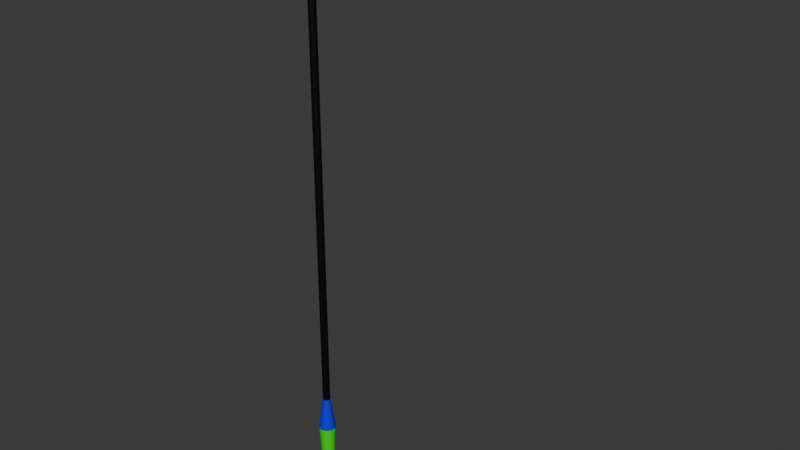 # Source: Rod-cast.blend  (saved by Blender 4.1.24; exported with 4.5.12 LTS)
import bpy
from mathutils import Matrix  # noqa: F401  (used for matrix-valued properties, if any)

bpy.ops.wm.read_factory_settings(use_empty=True)
scene = bpy.context.scene
scene.name = 'Scene'

# ---- collections
col_collection = bpy.data.collections.new('Collection'); scene.collection.children.link(col_collection)

# ---- materials (node trees are filled in below, after node groups)
mat_material_001 = bpy.data.materials.new('Material.001')
mat_material_001.use_transparent_shadow = False
mat_material_002 = bpy.data.materials.new('Material.002')
mat_material_002.use_transparent_shadow = False
mat_material_003 = bpy.data.materials.new('Material.003')
mat_material_003.use_transparent_shadow = False

# ---- material node trees
mat_material_001.use_nodes = True; mat_material_001.node_tree.nodes.clear()
_N = mat_material_001.node_tree.nodes; _L = mat_material_001.node_tree.links
n0 = _N.new('ShaderNodeBsdfPrincipled'); n0.name = 'Principled BSDF'; n0.location = (10, 300)
n0.inputs[0].default_value = (0.0, 0.0, 0.0, 1.0)
n0.inputs[3].default_value = 1.45
n1 = _N.new('ShaderNodeOutputMaterial'); n1.name = 'Material Output'; n1.location = (300, 300)
_L.new(n0.outputs[0], n1.inputs[0])
n1.is_active_output = True
mat_material_002.use_nodes = True; mat_material_002.node_tree.nodes.clear()
_N = mat_material_002.node_tree.nodes; _L = mat_material_002.node_tree.links
n0 = _N.new('ShaderNodeBsdfPrincipled'); n0.name = 'Principled BSDF'; n0.location = (10, 300)
n0.inputs[0].default_value = (0.00262, 0.0, 0.8003, 1.0)
n0.inputs[3].default_value = 1.45
n1 = _N.new('ShaderNodeOutputMaterial'); n1.name = 'Material Output'; n1.location = (300, 300)
_L.new(n0.outputs[0], n1.inputs[0])
n1.is_active_output = True
mat_material_003.use_nodes = True; mat_material_003.node_tree.nodes.clear()
_N = mat_material_003.node_tree.nodes; _L = mat_material_003.node_tree.links
n0 = _N.new('ShaderNodeBsdfPrincipled'); n0.name = 'Principled BSDF'; n0.location = (10, 300)
n0.inputs[0].default_value = (0.001086, 0.8003, 0.0, 1.0)
n0.inputs[3].default_value = 1.45
n1 = _N.new('ShaderNodeOutputMaterial'); n1.name = 'Material Output'; n1.location = (300, 300)
_L.new(n0.outputs[0], n1.inputs[0])
n1.is_active_output = True

# ---- world
world_world = bpy.data.worlds.new('World'); scene.world = world_world
world_world.use_nodes = True; world_world.node_tree.nodes.clear()
_N = world_world.node_tree.nodes; _L = world_world.node_tree.links
n0 = _N.new('ShaderNodeOutputWorld'); n0.name = 'World Output'; n0.location = (300, 300)
n1 = _N.new('ShaderNodeBackground'); n1.name = 'Background'; n1.location = (10, 300)
n1.inputs[0].default_value = (0.05088, 0.05088, 0.05088, 1.0)
_L.new(n1.outputs[0], n0.inputs[0])
n0.is_active_output = True
world_world.color = (0.05088, 0.05088, 0.05088)
world_world.use_sun_shadow = False
world_world.sun_shadow_jitter_overblur = 0.0

# ---- meshes
me_cylinder = bpy.data.meshes.new('Cylinder')
me_cylinder.from_pydata([(-1.582e-09, 0.1431, 0.0), (-1.552e-08, 0.2573, 1.0), (0.05477, 0.1322, 0.0), (0.09847, 0.2377, 1.0), (0.1012, 0.1012, 0.0), (0.1819, 0.1819, 1.0), (0.1322, 0.05477, 0.0), (0.2377, 0.09847, 1.0), (0.1431, -2.12e-09, 0.0), (0.2573, -6.608e-09, 1.0), (0.1322, -0.05477, 0.0), (0.2377, -0.09847, 1.0), (0.1012, -0.1012, 0.0), (0.1819, -0.1819, 1.0), (0.05477, -0.1322, 0.0), (0.09847, -0.2377, 1.0), (-1.582e-09, -0.1431, 0.0), (-1.552e-08, -0.2573, 1.0), (-0.05477, -0.1322, 0.0), (-0.09847, -0.2377, 1.0), (-0.1012, -0.1012, 0.0), (-0.1819, -0.1819, 1.0), (-0.1322, -0.05477, 0.0), (-0.2377, -0.09847, 1.0), (-0.1431, -2.12e-09, 0.0), (-0.2573, -6.608e-09, 1.0), (-0.1322, 0.05477, 0.0), (-0.2377, 0.09847, 1.0), (-0.1012, 0.1012, 0.0), (-0.1819, 0.1819, 1.0), (-0.05477, 0.1322, 0.0), (-0.09847, 0.2377, 1.0), (-1.759e-08, 0.2963, 2.0), (0.1134, 0.2738, 2.0), (0.2095, 0.2095, 2.0), (0.2738, 0.1134, 2.0), (0.2963, -5.972e-09, 2.0), (0.2738, -0.1134, 2.0), (0.2095, -0.2095, 2.0), (0.1134, -0.2738, 2.0), (-1.759e-08, -0.2963, 2.0), (-0.1134, -0.2738, 2.0), (-0.2095, -0.2095, 2.0), (-0.2738, -0.1134, 2.0), (-0.2963, -5.972e-09, 2.0), (-0.2738, 0.1134, 2.0), (-0.2095, 0.2095, 2.0), (-0.1134, 0.2738, 2.0), (-8.925e-09, 0.1986, 3.0), (0.076, 0.1835, 3.0), (0.1404, 0.1404, 3.0), (0.1835, 0.076, 3.0), (0.1986, -5.231e-09, 3.0), (0.1835, -0.076, 3.0), (0.1404, -0.1404, 3.0), (0.076, -0.1835, 3.0), (-8.925e-09, -0.1986, 3.0), (-0.076, -0.1835, 3.0), (-0.1404, -0.1404, 3.0), (-0.1835, -0.076, 3.0), (-0.1986, -5.231e-09, 3.0), (-0.1835, 0.076, 3.0), (-0.1404, 0.1404, 3.0), (-0.076, 0.1835, 3.0), (-1.697e-08, 0.2499, 4.0), (0.09563, 0.2309, 4.0), (0.1767, 0.1767, 4.0), (0.2309, 0.09563, 4.0), (0.2499, -1.895e-09, 4.0), (0.2309, -0.09563, 4.0), (0.1767, -0.1767, 4.0), (0.09563, -0.2309, 4.0), (-1.697e-08, -0.2499, 4.0), (-0.09563, -0.2309, 4.0), (-0.1767, -0.1767, 4.0), (-0.2309, -0.09563, 4.0), (-0.2499, -1.895e-09, 4.0), (-0.2309, 0.09563, 4.0), (-0.1767, 0.1767, 4.0), (-0.09563, 0.2309, 4.0), (-1.137e-08, 0.1102, 5.0), (0.04216, 0.1018, 5.0), (0.07791, 0.07791, 5.0), (0.1018, 0.04216, 5.0), (0.1102, -4.561e-09, 5.0), (0.1018, -0.04216, 5.0), (0.07791, -0.07791, 5.0), (0.04216, -0.1018, 5.0), (-1.137e-08, -0.1102, 5.0), (-0.04216, -0.1018, 5.0), (-0.07791, -0.07791, 5.0), (-0.1018, -0.04216, 5.0), (-0.1102, -4.561e-09, 5.0), (-0.1018, 0.04216, 5.0), (-0.07791, 0.07791, 5.0), (-0.04216, 0.1018, 5.0), (-1.137e-08, 0.1102, 6.0), (0.04216, 0.1018, 6.0), (0.07791, 0.07791, 6.0), (0.1018, 0.04216, 6.0), (0.1102, -4.561e-09, 6.0), (0.1018, -0.04216, 6.0), (0.07791, -0.07791, 6.0), (0.04216, -0.1018, 6.0), (-1.137e-08, -0.1102, 6.0), (-0.04216, -0.1018, 6.0), (-0.07791, -0.07791, 6.0), (-0.1018, -0.04216, 6.0), (-0.1102, -4.561e-09, 6.0), (-0.1018, 0.04216, 6.0), (-0.07791, 0.07791, 6.0), (-0.04216, 0.1018, 6.0), (-1.137e-08, 0.1102, 7.0), (0.04216, 0.1018, 7.0), (0.07791, 0.07791, 7.0), (0.1018, 0.04216, 7.0), (0.1102, -4.561e-09, 7.0), (0.1018, -0.04216, 7.0), (0.07791, -0.07791, 7.0), (0.04216, -0.1018, 7.0), (-1.137e-08, -0.1102, 7.0), (-0.04216, -0.1018, 7.0), (-0.07791, -0.07791, 7.0), (-0.1018, -0.04216, 7.0), (-0.1102, -4.561e-09, 7.0), (-0.1018, 0.04216, 7.0), (-0.07791, 0.07791, 7.0), (-0.04216, 0.1018, 7.0), (-1.137e-08, 0.1102, 8.0), (0.04216, 0.1018, 8.0), (0.07791, 0.07791, 8.0), (0.1018, 0.04216, 8.0), (0.1102, -4.561e-09, 8.0), (0.1018, -0.04216, 8.0), (0.07791, -0.07791, 8.0), (0.04216, -0.1018, 8.0), (-1.137e-08, -0.1102, 8.0), (-0.04216, -0.1018, 8.0), (-0.07791, -0.07791, 8.0), (-0.1018, -0.04216, 8.0), (-0.1102, -4.561e-09, 8.0), (-0.1018, 0.04216, 8.0), (-0.07791, 0.07791, 8.0), (-0.04216, 0.1018, 8.0), (-2.02e-06, 0.1102, 9.0), (0.04216, 0.1018, 9.0), (0.0779, 0.07791, 9.0), (0.1018, 0.04216, 9.0), (0.1102, -4.561e-09, 9.0), (0.1018, -0.04216, 9.0), (0.0779, -0.07791, 9.0), (0.04216, -0.1018, 9.0), (-2.02e-06, -0.1102, 9.0), (-0.04216, -0.1018, 9.0), (-0.07791, -0.07791, 9.0), (-0.1018, -0.04216, 9.0), (-0.1102, -4.561e-09, 9.0), (-0.1018, 0.04216, 9.0), (-0.07791, 0.07791, 9.0), (-0.04216, 0.1018, 9.0), (-2.417e-06, 0.1102, 10.0), (0.04216, 0.1018, 10.0), (0.0779, 0.07791, 10.0), (0.1018, 0.04216, 10.0), (0.1102, -4.561e-09, 10.0), (0.1018, -0.04216, 10.0), (0.0779, -0.07791, 10.0), (0.04216, -0.1018, 10.0), (-2.417e-06, -0.1102, 10.0), (-0.04216, -0.1018, 10.0), (-0.07791, -0.07791, 10.0), (-0.1018, -0.04216, 10.0), (-0.1102, -4.561e-09, 10.0), (-0.1018, 0.04216, 10.0), (-0.07791, 0.07791, 10.0), (-0.04216, 0.1018, 10.0), (-2.417e-06, 0.1102, 11.0), (0.04216, 0.1018, 11.0), (0.0779, 0.07791, 11.0), (0.1018, 0.04216, 11.0), (0.1102, -4.561e-09, 11.0), (0.1018, -0.04216, 11.0), (0.0779, -0.07791, 11.0), (0.04216, -0.1018, 11.0), (-2.417e-06, -0.1102, 11.0), (-0.04216, -0.1018, 11.0), (-0.07791, -0.07791, 11.0), (-0.1018, -0.04216, 11.0), (-0.1102, -4.561e-09, 11.0), (-0.1018, 0.04216, 11.0), (-0.07791, 0.07791, 11.0), (-0.04216, 0.1018, 11.0), (-4.135e-07, 0.1102, 12.0), (0.04216, 0.1018, 12.0), (0.07791, 0.07791, 12.0), (0.1018, 0.04216, 12.0), (0.1102, -4.561e-09, 12.0), (0.1018, -0.04216, 12.0), (0.07791, -0.07791, 12.0), (0.04216, -0.1018, 12.0), (-4.135e-07, -0.1102, 12.0), (-0.04216, -0.1018, 12.0), (-0.07791, -0.07791, 12.0), (-0.1018, -0.04216, 12.0), (-0.1102, -4.561e-09, 12.0), (-0.1018, 0.04216, 12.0), (-0.07791, 0.07791, 12.0), (-0.04216, 0.1018, 12.0), (1.189e-06, 0.1102, 13.0), (0.04216, 0.1018, 13.0), (0.07791, 0.07791, 13.0), (0.1018, 0.04216, 13.0), (0.1102, -4.561e-09, 13.0), (0.1018, -0.04216, 13.0), (0.07791, -0.07791, 13.0), (0.04216, -0.1018, 13.0), (1.189e-06, -0.1102, 13.0), (-0.04216, -0.1018, 13.0), (-0.0779, -0.07791, 13.0), (-0.1018, -0.04216, 13.0), (-0.1102, -4.561e-09, 13.0), (-0.1018, 0.04216, 13.0), (-0.0779, 0.07791, 13.0), (-0.04216, 0.1018, 13.0), (-4.135e-07, 0.1102, 14.0), (0.04216, 0.1018, 14.0), (0.07791, 0.07791, 14.0), (0.1018, 0.04216, 14.0), (0.1102, -4.561e-09, 14.0), (0.1018, -0.04216, 14.0), (0.07791, -0.07791, 14.0), (0.04216, -0.1018, 14.0), (-4.135e-07, -0.1102, 14.0), (-0.04216, -0.1018, 14.0), (-0.07791, -0.07791, 14.0), (-0.1018, -0.04216, 14.0), (-0.1102, -4.561e-09, 14.0), (-0.1018, 0.04216, 14.0), (-0.07791, 0.07791, 14.0), (-0.04216, 0.1018, 14.0), (-1.218e-06, 0.1102, 15.0), (0.04216, 0.1018, 15.0), (0.0779, 0.07791, 15.0), (0.1018, 0.04216, 15.0), (0.1102, -4.561e-09, 15.0), (0.1018, -0.04216, 15.0), (0.0779, -0.07791, 15.0), (0.04216, -0.1018, 15.0), (-1.218e-06, -0.1102, 15.0), (-0.04216, -0.1018, 15.0), (-0.07791, -0.07791, 15.0), (-0.1018, -0.04216, 15.0), (-0.1102, -4.561e-09, 15.0), (-0.1018, 0.04216, 15.0), (-0.07791, 0.07791, 15.0), (-0.04216, 0.1018, 15.0), (2.789e-06, 0.1102, 16.0), (0.04217, 0.1018, 16.0), (0.07791, 0.07791, 16.0), (0.1018, 0.04216, 16.0), (0.1102, -4.561e-09, 16.0), (0.1018, -0.04216, 16.0), (0.07791, -0.07791, 16.0), (0.04217, -0.1018, 16.0), (2.789e-06, -0.1102, 16.0), (-0.04216, -0.1018, 16.0), (-0.0779, -0.07791, 16.0), (-0.1018, -0.04216, 16.0), (-0.1102, -4.561e-09, 16.0), (-0.1018, 0.04216, 16.0), (-0.0779, 0.07791, 16.0), (-0.04216, 0.1018, 16.0), (-1.218e-06, 0.1102, 17.0), (0.04216, 0.1018, 17.0), (0.0779, 0.07791, 17.0), (0.1018, 0.04216, 17.0), (0.1102, -4.561e-09, 17.0), (0.1018, -0.04216, 17.0), (0.0779, -0.07791, 17.0), (0.04216, -0.1018, 17.0), (-1.218e-06, -0.1102, 17.0), (-0.04216, -0.1018, 17.0), (-0.07791, -0.07791, 17.0), (-0.1018, -0.04216, 17.0), (-0.1102, -4.561e-09, 17.0), (-0.1018, 0.04216, 17.0), (-0.07791, 0.07791, 17.0), (-0.04216, 0.1018, 17.0), (-4.135e-07, 0.1102, 18.0), (0.04216, 0.1018, 18.0), (0.07791, 0.07791, 18.0), (0.1018, 0.04216, 18.0), (0.1102, -4.561e-09, 18.0), (0.1018, -0.04216, 18.0), (0.07791, -0.07791, 18.0), (0.04216, -0.1018, 18.0), (-4.135e-07, -0.1102, 18.0), (-0.04216, -0.1018, 18.0), (-0.07791, -0.07791, 18.0), (-0.1018, -0.04216, 18.0), (-0.1102, -4.561e-09, 18.0), (-0.1018, 0.04216, 18.0), (-0.07791, 0.07791, 18.0), (-0.04216, 0.1018, 18.0), (-1.218e-06, 0.1102, 19.0), (0.04216, 0.1018, 19.0), (0.0779, 0.07791, 19.0), (0.1018, 0.04216, 19.0), (0.1102, -4.561e-09, 19.0), (0.1018, -0.04216, 19.0), (0.0779, -0.07791, 19.0), (0.04216, -0.1018, 19.0), (-1.218e-06, -0.1102, 19.0), (-0.04216, -0.1018, 19.0), (-0.07791, -0.07791, 19.0), (-0.1018, -0.04216, 19.0), (-0.1102, -4.561e-09, 19.0), (-0.1018, 0.04216, 19.0), (-0.07791, 0.07791, 19.0), (-0.04216, 0.1018, 19.0), (-2.828e-06, 0.1102, 20.0), (0.04216, 0.1018, 20.0), (0.0779, 0.07791, 20.0), (0.1018, 0.04216, 20.0), (0.1102, -4.561e-09, 20.0), (0.1018, -0.04216, 20.0), (0.0779, -0.07791, 20.0), (0.04216, -0.1018, 20.0), (-2.828e-06, -0.1102, 20.0), (-0.04217, -0.1018, 20.0), (-0.07791, -0.07791, 20.0), (-0.1018, -0.04216, 20.0), (-0.1102, -4.561e-09, 20.0), (-0.1018, 0.04216, 20.0), (-0.07791, 0.07791, 20.0), (-0.04217, 0.1018, 20.0)], [], [(0, 1, 3, 2), (2, 3, 5, 4), (4, 5, 7, 6), (6, 7, 9, 8), (8, 9, 11, 10), (10, 11, 13, 12), (12, 13, 15, 14), (14, 15, 17, 16), (16, 17, 19, 18), (18, 19, 21, 20), (20, 21, 23, 22), (22, 23, 25, 24), (24, 25, 27, 26), (26, 27, 29, 28), (3, 1, 32, 33), (28, 29, 31, 30), (30, 31, 1, 0), (0, 2, 4, 6, 8, 10, 12, 14, 16, 18, 20, 22, 24, 26, 28, 30), (38, 37, 53, 54), (27, 25, 44, 45), (13, 11, 37, 38), (23, 21, 42, 43), (1, 31, 47, 32), (9, 7, 35, 36), (19, 17, 40, 41), (29, 27, 45, 46), (5, 3, 33, 34), (15, 13, 38, 39), (25, 23, 43, 44), (11, 9, 36, 37), (21, 19, 41, 42), (31, 29, 46, 47), (7, 5, 34, 35), (17, 15, 39, 40), (59, 58, 74, 75), (46, 45, 61, 62), (39, 38, 54, 55), (47, 46, 62, 63), (40, 39, 55, 56), (33, 32, 48, 49), (32, 47, 63, 48), (41, 40, 56, 57), (34, 33, 49, 50), (42, 41, 57, 58), (35, 34, 50, 51), (43, 42, 58, 59), (36, 35, 51, 52), (44, 43, 59, 60), (37, 36, 52, 53), (45, 44, 60, 61), (65, 64, 80, 81), (52, 51, 67, 68), (60, 59, 75, 76), (53, 52, 68, 69), (61, 60, 76, 77), (54, 53, 69, 70), (62, 61, 77, 78), (55, 54, 70, 71), (63, 62, 78, 79), (56, 55, 71, 72), (49, 48, 64, 65), (48, 63, 79, 64), (57, 56, 72, 73), (50, 49, 65, 66), (58, 57, 73, 74), (51, 50, 66, 67), (86, 85, 101, 102), (64, 79, 95, 80), (73, 72, 88, 89), (66, 65, 81, 82), (74, 73, 89, 90), (67, 66, 82, 83), (75, 74, 90, 91), (68, 67, 83, 84), (76, 75, 91, 92), (69, 68, 84, 85), (77, 76, 92, 93), (70, 69, 85, 86), (78, 77, 93, 94), (71, 70, 86, 87), (79, 78, 94, 95), (72, 71, 87, 88), (107, 106, 122, 123), (94, 93, 109, 110), (87, 86, 102, 103), (95, 94, 110, 111), (88, 87, 103, 104), (81, 80, 96, 97), (80, 95, 111, 96), (89, 88, 104, 105), (82, 81, 97, 98), (90, 89, 105, 106), (83, 82, 98, 99), (91, 90, 106, 107), (84, 83, 99, 100), (92, 91, 107, 108), (85, 84, 100, 101), (93, 92, 108, 109), (112, 127, 143, 128), (100, 99, 115, 116), (108, 107, 123, 124), (101, 100, 116, 117), (109, 108, 124, 125), (102, 101, 117, 118), (110, 109, 125, 126), (103, 102, 118, 119), (111, 110, 126, 127), (104, 103, 119, 120), (97, 96, 112, 113), (96, 111, 127, 112), (105, 104, 120, 121), (98, 97, 113, 114), (106, 105, 121, 122), (99, 98, 114, 115), (142, 141, 157, 158), (121, 120, 136, 137), (114, 113, 129, 130), (122, 121, 137, 138), (115, 114, 130, 131), (123, 122, 138, 139), (116, 115, 131, 132), (124, 123, 139, 140), (117, 116, 132, 133), (125, 124, 140, 141), (118, 117, 133, 134), (126, 125, 141, 142), (119, 118, 134, 135), (127, 126, 142, 143), (120, 119, 135, 136), (113, 112, 128, 129), (148, 147, 163, 164), (135, 134, 150, 151), (143, 142, 158, 159), (136, 135, 151, 152), (129, 128, 144, 145), (128, 143, 159, 144), (137, 136, 152, 153), (130, 129, 145, 146), (138, 137, 153, 154), (131, 130, 146, 147), (139, 138, 154, 155), (132, 131, 147, 148), (140, 139, 155, 156), (133, 132, 148, 149), (141, 140, 156, 157), (134, 133, 149, 150), (169, 168, 184, 185), (156, 155, 171, 172), (149, 148, 164, 165), (157, 156, 172, 173), (150, 149, 165, 166), (158, 157, 173, 174), (151, 150, 166, 167), (159, 158, 174, 175), (152, 151, 167, 168), (145, 144, 160, 161), (144, 159, 175, 160), (153, 152, 168, 169), (146, 145, 161, 162), (154, 153, 169, 170), (147, 146, 162, 163), (155, 154, 170, 171), (190, 189, 205, 206), (162, 161, 177, 178), (170, 169, 185, 186), (163, 162, 178, 179), (171, 170, 186, 187), (164, 163, 179, 180), (172, 171, 187, 188), (165, 164, 180, 181), (173, 172, 188, 189), (166, 165, 181, 182), (174, 173, 189, 190), (167, 166, 182, 183), (175, 174, 190, 191), (168, 167, 183, 184), (161, 160, 176, 177), (160, 175, 191, 176), (196, 195, 211, 212), (183, 182, 198, 199), (191, 190, 206, 207), (184, 183, 199, 200), (177, 176, 192, 193), (176, 191, 207, 192), (185, 184, 200, 201), (178, 177, 193, 194), (186, 185, 201, 202), (179, 178, 194, 195), (187, 186, 202, 203), (180, 179, 195, 196), (188, 187, 203, 204), (181, 180, 196, 197), (189, 188, 204, 205), (182, 181, 197, 198), (217, 216, 232, 233), (204, 203, 219, 220), (197, 196, 212, 213), (205, 204, 220, 221), (198, 197, 213, 214), (206, 205, 221, 222), (199, 198, 214, 215), (207, 206, 222, 223), (200, 199, 215, 216), (193, 192, 208, 209), (192, 207, 223, 208), (201, 200, 216, 217), (194, 193, 209, 210), (202, 201, 217, 218), (195, 194, 210, 211), (203, 202, 218, 219), (238, 237, 253, 254), (210, 209, 225, 226), (218, 217, 233, 234), (211, 210, 226, 227), (219, 218, 234, 235), (212, 211, 227, 228), (220, 219, 235, 236), (213, 212, 228, 229), (221, 220, 236, 237), (214, 213, 229, 230), (222, 221, 237, 238), (215, 214, 230, 231), (223, 222, 238, 239), (216, 215, 231, 232), (209, 208, 224, 225), (208, 223, 239, 224), (252, 251, 267, 268), (231, 230, 246, 247), (239, 238, 254, 255), (232, 231, 247, 248), (225, 224, 240, 241), (224, 239, 255, 240), (233, 232, 248, 249), (226, 225, 241, 242), (234, 233, 249, 250), (227, 226, 242, 243), (235, 234, 250, 251), (228, 227, 243, 244), (236, 235, 251, 252), (229, 228, 244, 245), (237, 236, 252, 253), (230, 229, 245, 246), (258, 257, 273, 274), (245, 244, 260, 261), (253, 252, 268, 269), (246, 245, 261, 262), (254, 253, 269, 270), (247, 246, 262, 263), (255, 254, 270, 271), (248, 247, 263, 264), (241, 240, 256, 257), (240, 255, 271, 256), (249, 248, 264, 265), (242, 241, 257, 258), (250, 249, 265, 266), (243, 242, 258, 259), (251, 250, 266, 267), (244, 243, 259, 260), (279, 278, 294, 295), (266, 265, 281, 282), (259, 258, 274, 275), (267, 266, 282, 283), (260, 259, 275, 276), (268, 267, 283, 284), (261, 260, 276, 277), (269, 268, 284, 285), (262, 261, 277, 278), (270, 269, 285, 286), (263, 262, 278, 279), (271, 270, 286, 287), (264, 263, 279, 280), (257, 256, 272, 273), (256, 271, 287, 272), (265, 264, 280, 281), (300, 299, 315, 316), (287, 286, 302, 303), (280, 279, 295, 296), (273, 272, 288, 289), (272, 287, 303, 288), (281, 280, 296, 297), (274, 273, 289, 290), (282, 281, 297, 298), (275, 274, 290, 291), (283, 282, 298, 299), (276, 275, 291, 292), (284, 283, 299, 300), (277, 276, 292, 293), (285, 284, 300, 301), (278, 277, 293, 294), (286, 285, 301, 302), (306, 305, 321, 322), (293, 292, 308, 309), (301, 300, 316, 317), (294, 293, 309, 310), (302, 301, 317, 318), (295, 294, 310, 311), (303, 302, 318, 319), (296, 295, 311, 312), (289, 288, 304, 305), (288, 303, 319, 304), (297, 296, 312, 313), (290, 289, 305, 306), (298, 297, 313, 314), (291, 290, 306, 307), (299, 298, 314, 315), (292, 291, 307, 308), (314, 313, 329, 330), (307, 306, 322, 323), (315, 314, 330, 331), (308, 307, 323, 324), (316, 315, 331, 332), (309, 308, 324, 325), (317, 316, 332, 333), (310, 309, 325, 326), (318, 317, 333, 334), (311, 310, 326, 327), (319, 318, 334, 335), (312, 311, 327, 328), (305, 304, 320, 321), (304, 319, 335, 320), (313, 312, 328, 329), (321, 320, 335, 334, 333, 332, 331, 330, 329, 328, 327, 326, 325, 324, 323, 322)])
me_cylinder.polygons.foreach_set('material_index', [1, 1, 1, 1, 1, 1, 1, 1, 1, 1, 1, 1, 1, 1, 2, 1, 1, 2, 1, 2, 2, 2, 2, 2, 2, 2, 2, 2, 2, 2, 2, 2, 2, 2, 2, 1, 1, 1, 1, 1, 1, 1, 1, 1, 1, 1, 1, 1, 1, 1, 1, 2, 2, 2, 2, 2, 2, 2, 2, 2, 2, 2, 2, 2, 2, 2, 0, 1, 1, 1, 1, 1, 1, 1, 1, 1, 1, 1, 1, 1, 1, 1, 0, 0, 0, 0, 0, 0, 0, 0, 0, 0, 0, 0, 0, 0, 0, 0, 0, 0, 0, 0, 0, 0, 0, 0, 0, 0, 0, 0, 0, 0, 0, 0, 0, 0, 0, 0, 0, 0, 0, 0, 0, 0, 0, 0, 0, 0, 0, 0, 0, 0, 0, 0, 0, 0, 0, 0, 0, 0, 0, 0, 0, 0, 0, 0, 0, 0, 0, 0, 0, 0, 0, 0, 0, 0, 0, 0, 0, 0, 0, 0, 0, 0, 0, 0, 0, 0, 0, 0, 0, 0, 0, 0, 0, 0, 0, 0, 0, 0, 0, 0, 0, 0, 0, 0, 0, 0, 0, 0, 0, 0, 0, 0, 0, 0, 0, 0, 0, 0, 0, 0, 0, 0, 0, 0, 0, 0, 0, 0, 0, 0, 0, 0, 0, 0, 0, 0, 0, 0, 0, 0, 0, 0, 0, 0, 0, 0, 0, 0, 0, 0, 0, 0, 0, 0, 0, 0, 0, 0, 0, 0, 0, 0, 0, 0, 0, 0, 0, 0, 0, 0, 0, 0, 0, 0, 0, 0, 0, 0, 0, 0, 0, 0, 0, 0, 0, 0, 0, 0, 0, 0, 0, 0, 0, 0, 0, 0, 0, 0, 0, 0, 0, 0, 0, 0, 0, 0, 0, 0, 0, 0, 0, 0, 0, 0, 0, 0, 0, 0, 0, 0, 0, 0, 0, 0, 0, 0, 0, 0, 0, 0, 0, 0, 0, 0, 0, 0, 0, 0, 0, 0])
_uv = me_cylinder.uv_layers.new(name='UVMap')
_uv.uv.foreach_set('vector', [1.0, 0.5, 1.0, 1.0, 0.9375, 1.0, 0.9375, 0.5, 0.9375, 0.5, 0.9375, 1.0, 0.875, 1.0, 0.875, 0.5, 0.875, 0.5, 0.875, 1.0, 0.8125, 1.0, 0.8125, 0.5, 0.8125, 0.5, 0.8125, 1.0, 0.75, 1.0, 0.75, 0.5, 0.75, 0.5, 0.75, 1.0, 0.6875, 1.0, 0.6875, 0.5, 0.6875, 0.5, 0.6875, 1.0, 0.625, 1.0, 0.625, 0.5, 0.625, 0.5, 0.625, 1.0, 0.5625, 1.0, 0.5625, 0.5, 0.5625, 0.5, 0.5625, 1.0, 0.5, 1.0, 0.5, 0.5, 0.5, 0.5, 0.5, 1.0, 0.4375, 1.0, 0.4375, 0.5, 0.4375, 0.5, 0.4375, 1.0, 0.375, 1.0, 0.375, 0.5, 0.375, 0.5, 0.375, 1.0, 0.3125, 1.0, 0.3125, 0.5, 0.3125, 0.5, 0.3125, 1.0, 0.25, 1.0, 0.25, 0.5, 0.25, 0.5, 0.25, 1.0, 0.1875, 1.0, 0.1875, 0.5, 0.1875, 0.5, 0.1875, 1.0, 0.125, 1.0, 0.125, 0.5, 0.9375, 1.0, 1.0, 1.0, 1.0, 1.0, 0.9375, 1.0, 0.125, 0.5, 0.125, 1.0, 0.0625, 1.0, 0.0625, 0.5, 0.0625, 0.5, 0.0625, 1.0, 0.0, 1.0, 0.0, 0.5, 0.75, 0.49, 0.8418, 0.4717, 0.9197, 0.4197, 0.9717, 0.3418, 0.99, 0.25, 0.9717, 0.1582, 0.9197, 0.08029, 0.8418, 0.02827, 0.75, 0.01, 0.6582, 0.02827, 0.5803, 0.08029, 0.5283, 0.1582, 0.51, 0.25, 0.5283, 0.3418, 0.5803, 0.4197, 0.6582, 0.4717, 0.625, 1.0, 0.6875, 1.0, 0.6875, 1.0, 0.625, 1.0, 0.1875, 1.0, 0.25, 1.0, 0.25, 1.0, 0.1875, 1.0, 0.625, 1.0, 0.6875, 1.0, 0.6875, 1.0, 0.625, 1.0, 0.3125, 1.0, 0.375, 1.0, 0.375, 1.0, 0.3125, 1.0, 0.0, 1.0, 0.0625, 1.0, 0.0625, 1.0, 0.0, 1.0, 0.75, 1.0, 0.8125, 1.0, 0.8125, 1.0, 0.75, 1.0, 0.4375, 1.0, 0.5, 1.0, 0.5, 1.0, 0.4375, 1.0, 0.125, 1.0, 0.1875, 1.0, 0.1875, 1.0, 0.125, 1.0, 0.875, 1.0, 0.9375, 1.0, 0.9375, 1.0, 0.875, 1.0, 0.5625, 1.0, 0.625, 1.0, 0.625, 1.0, 0.5625, 1.0, 0.25, 1.0, 0.3125, 1.0, 0.3125, 1.0, 0.25, 1.0, 0.6875, 1.0, 0.75, 1.0, 0.75, 1.0, 0.6875, 1.0, 0.375, 1.0, 0.4375, 1.0, 0.4375, 1.0, 0.375, 1.0, 0.0625, 1.0, 0.125, 1.0, 0.125, 1.0, 0.0625, 1.0, 0.8125, 1.0, 0.875, 1.0, 0.875, 1.0, 0.8125, 1.0, 0.5, 1.0, 0.5625, 1.0, 0.5625, 1.0, 0.5, 1.0, 0.3125, 1.0, 0.375, 1.0, 0.375, 1.0, 0.3125, 1.0, 0.125, 1.0, 0.1875, 1.0, 0.1875, 1.0, 0.125, 1.0, 0.5625, 1.0, 0.625, 1.0, 0.625, 1.0, 0.5625, 1.0, 0.0625, 1.0, 0.125, 1.0, 0.125, 1.0, 0.0625, 1.0, 0.5, 1.0, 0.5625, 1.0, 0.5625, 1.0, 0.5, 1.0, 0.9375, 1.0, 1.0, 1.0, 1.0, 1.0, 0.9375, 1.0, 0.0, 1.0, 0.0625, 1.0, 0.0625, 1.0, 0.0, 1.0, 0.4375, 1.0, 0.5, 1.0, 0.5, 1.0, 0.4375, 1.0, 0.875, 1.0, 0.9375, 1.0, 0.9375, 1.0, 0.875, 1.0, 0.375, 1.0, 0.4375, 1.0, 0.4375, 1.0, 0.375, 1.0, 0.8125, 1.0, 0.875, 1.0, 0.875, 1.0, 0.8125, 1.0, 0.3125, 1.0, 0.375, 1.0, 0.375, 1.0, 0.3125, 1.0, 0.75, 1.0, 0.8125, 1.0, 0.8125, 1.0, 0.75, 1.0, 0.25, 1.0, 0.3125, 1.0, 0.3125, 1.0, 0.25, 1.0, 0.6875, 1.0, 0.75, 1.0, 0.75, 1.0, 0.6875, 1.0, 0.1875, 1.0, 0.25, 1.0, 0.25, 1.0, 0.1875, 1.0, 0.9375, 1.0, 1.0, 1.0, 1.0, 1.0, 0.9375, 1.0, 0.75, 1.0, 0.8125, 1.0, 0.8125, 1.0, 0.75, 1.0, 0.25, 1.0, 0.3125, 1.0, 0.3125, 1.0, 0.25, 1.0, 0.6875, 1.0, 0.75, 1.0, 0.75, 1.0, 0.6875, 1.0, 0.1875, 1.0, 0.25, 1.0, 0.25, 1.0, 0.1875, 1.0, 0.625, 1.0, 0.6875, 1.0, 0.6875, 1.0, 0.625, 1.0, 0.125, 1.0, 0.1875, 1.0, 0.1875, 1.0, 0.125, 1.0, 0.5625, 1.0, 0.625, 1.0, 0.625, 1.0, 0.5625, 1.0, 0.0625, 1.0, 0.125, 1.0, 0.125, 1.0, 0.0625, 1.0, 0.5, 1.0, 0.5625, 1.0, 0.5625, 1.0, 0.5, 1.0, 0.9375, 1.0, 1.0, 1.0, 1.0, 1.0, 0.9375, 1.0, 0.0, 1.0, 0.0625, 1.0, 0.0625, 1.0, 0.0, 1.0, 0.4375, 1.0, 0.5, 1.0, 0.5, 1.0, 0.4375, 1.0, 0.875, 1.0, 0.9375, 1.0, 0.9375, 1.0, 0.875, 1.0, 0.375, 1.0, 0.4375, 1.0, 0.4375, 1.0, 0.375, 1.0, 0.8125, 1.0, 0.875, 1.0, 0.875, 1.0, 0.8125, 1.0, 0.625, 1.0, 0.6875, 1.0, 0.6875, 1.0, 0.625, 1.0, 0.0, 1.0, 0.0625, 1.0, 0.0625, 1.0, 0.0, 1.0, 0.4375, 1.0, 0.5, 1.0, 0.5, 1.0, 0.4375, 1.0, 0.875, 1.0, 0.9375, 1.0, 0.9375, 1.0, 0.875, 1.0, 0.375, 1.0, 0.4375, 1.0, 0.4375, 1.0, 0.375, 1.0, 0.8125, 1.0, 0.875, 1.0, 0.875, 1.0, 0.8125, 1.0, 0.3125, 1.0, 0.375, 1.0, 0.375, 1.0, 0.3125, 1.0, 0.75, 1.0, 0.8125, 1.0, 0.8125, 1.0, 0.75, 1.0, 0.25, 1.0, 0.3125, 1.0, 0.3125, 1.0, 0.25, 1.0, 0.6875, 1.0, 0.75, 1.0, 0.75, 1.0, 0.6875, 1.0, 0.1875, 1.0, 0.25, 1.0, 0.25, 1.0, 0.1875, 1.0, 0.625, 1.0, 0.6875, 1.0, 0.6875, 1.0, 0.625, 1.0, 0.125, 1.0, 0.1875, 1.0, 0.1875, 1.0, 0.125, 1.0, 0.5625, 1.0, 0.625, 1.0, 0.625, 1.0, 0.5625, 1.0, 0.0625, 1.0, 0.125, 1.0, 0.125, 1.0, 0.0625, 1.0, 0.5, 1.0, 0.5625, 1.0, 0.5625, 1.0, 0.5, 1.0, 0.3125, 1.0, 0.375, 1.0, 0.375, 1.0, 0.3125, 1.0, 0.125, 1.0, 0.1875, 1.0, 0.1875, 1.0, 0.125, 1.0, 0.5625, 1.0, 0.625, 1.0, 0.625, 1.0, 0.5625, 1.0, 0.0625, 1.0, 0.125, 1.0, 0.125, 1.0, 0.0625, 1.0, 0.5, 1.0, 0.5625, 1.0, 0.5625, 1.0, 0.5, 1.0, 0.9375, 1.0, 1.0, 1.0, 1.0, 1.0, 0.9375, 1.0, 0.0, 1.0, 0.0625, 1.0, 0.0625, 1.0, 0.0, 1.0, 0.4375, 1.0, 0.5, 1.0, 0.5, 1.0, 0.4375, 1.0, 0.875, 1.0, 0.9375, 1.0, 0.9375, 1.0, 0.875, 1.0, 0.375, 1.0, 0.4375, 1.0, 0.4375, 1.0, 0.375, 1.0, 0.8125, 1.0, 0.875, 1.0, 0.875, 1.0, 0.8125, 1.0, 0.3125, 1.0, 0.375, 1.0, 0.375, 1.0, 0.3125, 1.0, 0.75, 1.0, 0.8125, 1.0, 0.8125, 1.0, 0.75, 1.0, 0.25, 1.0, 0.3125, 1.0, 0.3125, 1.0, 0.25, 1.0, 0.6875, 1.0, 0.75, 1.0, 0.75, 1.0, 0.6875, 1.0, 0.1875, 1.0, 0.25, 1.0, 0.25, 1.0, 0.1875, 1.0, 0.0, 1.0, 0.0625, 1.0, 0.0625, 1.0, 0.0, 1.0, 0.75, 1.0, 0.8125, 1.0, 0.8125, 1.0, 0.75, 1.0, 0.25, 1.0, 0.3125, 1.0, 0.3125, 1.0, 0.25, 1.0, 0.6875, 1.0, 0.75, 1.0, 0.75, 1.0, 0.6875, 1.0, 0.1875, 1.0, 0.25, 1.0, 0.25, 1.0, 0.1875, 1.0, 0.625, 1.0, 0.6875, 1.0, 0.6875, 1.0, 0.625, 1.0, 0.125, 1.0, 0.1875, 1.0, 0.1875, 1.0, 0.125, 1.0, 0.5625, 1.0, 0.625, 1.0, 0.625, 1.0, 0.5625, 1.0, 0.0625, 1.0, 0.125, 1.0, 0.125, 1.0, 0.0625, 1.0, 0.5, 1.0, 0.5625, 1.0, 0.5625, 1.0, 0.5, 1.0, 0.9375, 1.0, 1.0, 1.0, 1.0, 1.0, 0.9375, 1.0, 0.0, 1.0, 0.0625, 1.0, 0.0625, 1.0, 0.0, 1.0, 0.4375, 1.0, 0.5, 1.0, 0.5, 1.0, 0.4375, 1.0, 0.875, 1.0, 0.9375, 1.0, 0.9375, 1.0, 0.875, 1.0, 0.375, 1.0, 0.4375, 1.0, 0.4375, 1.0, 0.375, 1.0, 0.8125, 1.0, 0.875, 1.0, 0.875, 1.0, 0.8125, 1.0, 0.125, 1.0, 0.1875, 1.0, 0.1875, 1.0, 0.125, 1.0, 0.4375, 1.0, 0.5, 1.0, 0.5, 1.0, 0.4375, 1.0, 0.875, 1.0, 0.9375, 1.0, 0.9375, 1.0, 0.875, 1.0, 0.375, 1.0, 0.4375, 1.0, 0.4375, 1.0, 0.375, 1.0, 0.8125, 1.0, 0.875, 1.0, 0.875, 1.0, 0.8125, 1.0, 0.3125, 1.0, 0.375, 1.0, 0.375, 1.0, 0.3125, 1.0, 0.75, 1.0, 0.8125, 1.0, 0.8125, 1.0, 0.75, 1.0, 0.25, 1.0, 0.3125, 1.0, 0.3125, 1.0, 0.25, 1.0, 0.6875, 1.0, 0.75, 1.0, 0.75, 1.0, 0.6875, 1.0, 0.1875, 1.0, 0.25, 1.0, 0.25, 1.0, 0.1875, 1.0, 0.625, 1.0, 0.6875, 1.0, 0.6875, 1.0, 0.625, 1.0, 0.125, 1.0, 0.1875, 1.0, 0.1875, 1.0, 0.125, 1.0, 0.5625, 1.0, 0.625, 1.0, 0.625, 1.0, 0.5625, 1.0, 0.0625, 1.0, 0.125, 1.0, 0.125, 1.0, 0.0625, 1.0, 0.5, 1.0, 0.5625, 1.0, 0.5625, 1.0, 0.5, 1.0, 0.9375, 1.0, 1.0, 1.0, 1.0, 1.0, 0.9375, 1.0, 0.75, 1.0, 0.8125, 1.0, 0.8125, 1.0, 0.75, 1.0, 0.5625, 1.0, 0.625, 1.0, 0.625, 1.0, 0.5625, 1.0, 0.0625, 1.0, 0.125, 1.0, 0.125, 1.0, 0.0625, 1.0, 0.5, 1.0, 0.5625, 1.0, 0.5625, 1.0, 0.5, 1.0, 0.9375, 1.0, 1.0, 1.0, 1.0, 1.0, 0.9375, 1.0, 0.0, 1.0, 0.0625, 1.0, 0.0625, 1.0, 0.0, 1.0, 0.4375, 1.0, 0.5, 1.0, 0.5, 1.0, 0.4375, 1.0, 0.875, 1.0, 0.9375, 1.0, 0.9375, 1.0, 0.875, 1.0, 0.375, 1.0, 0.4375, 1.0, 0.4375, 1.0, 0.375, 1.0, 0.8125, 1.0, 0.875, 1.0, 0.875, 1.0, 0.8125, 1.0, 0.3125, 1.0, 0.375, 1.0, 0.375, 1.0, 0.3125, 1.0, 0.75, 1.0, 0.8125, 1.0, 0.8125, 1.0, 0.75, 1.0, 0.25, 1.0, 0.3125, 1.0, 0.3125, 1.0, 0.25, 1.0, 0.6875, 1.0, 0.75, 1.0, 0.75, 1.0, 0.6875, 1.0, 0.1875, 1.0, 0.25, 1.0, 0.25, 1.0, 0.1875, 1.0, 0.625, 1.0, 0.6875, 1.0, 0.6875, 1.0, 0.625, 1.0, 0.4375, 1.0, 0.5, 1.0, 0.5, 1.0, 0.4375, 1.0, 0.25, 1.0, 0.3125, 1.0, 0.3125, 1.0, 0.25, 1.0, 0.6875, 1.0, 0.75, 1.0, 0.75, 1.0, 0.6875, 1.0, 0.1875, 1.0, 0.25, 1.0, 0.25, 1.0, 0.1875, 1.0, 0.625, 1.0, 0.6875, 1.0, 0.6875, 1.0, 0.625, 1.0, 0.125, 1.0, 0.1875, 1.0, 0.1875, 1.0, 0.125, 1.0, 0.5625, 1.0, 0.625, 1.0, 0.625, 1.0, 0.5625, 1.0, 0.0625, 1.0, 0.125, 1.0, 0.125, 1.0, 0.0625, 1.0, 0.5, 1.0, 0.5625, 1.0, 0.5625, 1.0, 0.5, 1.0, 0.9375, 1.0, 1.0, 1.0, 1.0, 1.0, 0.9375, 1.0, 0.0, 1.0, 0.0625, 1.0, 0.0625, 1.0, 0.0, 1.0, 0.4375, 1.0, 0.5, 1.0, 0.5, 1.0, 0.4375, 1.0, 0.875, 1.0, 0.9375, 1.0, 0.9375, 1.0, 0.875, 1.0, 0.375, 1.0, 0.4375, 1.0, 0.4375, 1.0, 0.375, 1.0, 0.8125, 1.0, 0.875, 1.0, 0.875, 1.0, 0.8125, 1.0, 0.3125, 1.0, 0.375, 1.0, 0.375, 1.0, 0.3125, 1.0, 0.125, 1.0, 0.1875, 1.0, 0.1875, 1.0, 0.125, 1.0, 0.875, 1.0, 0.9375, 1.0, 0.9375, 1.0, 0.875, 1.0, 0.375, 1.0, 0.4375, 1.0, 0.4375, 1.0, 0.375, 1.0, 0.8125, 1.0, 0.875, 1.0, 0.875, 1.0, 0.8125, 1.0, 0.3125, 1.0, 0.375, 1.0, 0.375, 1.0, 0.3125, 1.0, 0.75, 1.0, 0.8125, 1.0, 0.8125, 1.0, 0.75, 1.0, 0.25, 1.0, 0.3125, 1.0, 0.3125, 1.0, 0.25, 1.0, 0.6875, 1.0, 0.75, 1.0, 0.75, 1.0, 0.6875, 1.0, 0.1875, 1.0, 0.25, 1.0, 0.25, 1.0, 0.1875, 1.0, 0.625, 1.0, 0.6875, 1.0, 0.6875, 1.0, 0.625, 1.0, 0.125, 1.0, 0.1875, 1.0, 0.1875, 1.0, 0.125, 1.0, 0.5625, 1.0, 0.625, 1.0, 0.625, 1.0, 0.5625, 1.0, 0.0625, 1.0, 0.125, 1.0, 0.125, 1.0, 0.0625, 1.0, 0.5, 1.0, 0.5625, 1.0, 0.5625, 1.0, 0.5, 1.0, 0.9375, 1.0, 1.0, 1.0, 1.0, 1.0, 0.9375, 1.0, 0.0, 1.0, 0.0625, 1.0, 0.0625, 1.0, 0.0, 1.0, 0.75, 1.0, 0.8125, 1.0, 0.8125, 1.0, 0.75, 1.0, 0.5625, 1.0, 0.625, 1.0, 0.625, 1.0, 0.5625, 1.0, 0.0625, 1.0, 0.125, 1.0, 0.125, 1.0, 0.0625, 1.0, 0.5, 1.0, 0.5625, 1.0, 0.5625, 1.0, 0.5, 1.0, 0.9375, 1.0, 1.0, 1.0, 1.0, 1.0, 0.9375, 1.0, 0.0, 1.0, 0.0625, 1.0, 0.0625, 1.0, 0.0, 1.0, 0.4375, 1.0, 0.5, 1.0, 0.5, 1.0, 0.4375, 1.0, 0.875, 1.0, 0.9375, 1.0, 0.9375, 1.0, 0.875, 1.0, 0.375, 1.0, 0.4375, 1.0, 0.4375, 1.0, 0.375, 1.0, 0.8125, 1.0, 0.875, 1.0, 0.875, 1.0, 0.8125, 1.0, 0.3125, 1.0, 0.375, 1.0, 0.375, 1.0, 0.3125, 1.0, 0.75, 1.0, 0.8125, 1.0, 0.8125, 1.0, 0.75, 1.0, 0.25, 1.0, 0.3125, 1.0, 0.3125, 1.0, 0.25, 1.0, 0.6875, 1.0, 0.75, 1.0, 0.75, 1.0, 0.6875, 1.0, 0.1875, 1.0, 0.25, 1.0, 0.25, 1.0, 0.1875, 1.0, 0.625, 1.0, 0.6875, 1.0, 0.6875, 1.0, 0.625, 1.0, 0.4375, 1.0, 0.5, 1.0, 0.5, 1.0, 0.4375, 1.0, 0.25, 1.0, 0.3125, 1.0, 0.3125, 1.0, 0.25, 1.0, 0.6875, 1.0, 0.75, 1.0, 0.75, 1.0, 0.6875, 1.0, 0.1875, 1.0, 0.25, 1.0, 0.25, 1.0, 0.1875, 1.0, 0.625, 1.0, 0.6875, 1.0, 0.6875, 1.0, 0.625, 1.0, 0.125, 1.0, 0.1875, 1.0, 0.1875, 1.0, 0.125, 1.0, 0.5625, 1.0, 0.625, 1.0, 0.625, 1.0, 0.5625, 1.0, 0.0625, 1.0, 0.125, 1.0, 0.125, 1.0, 0.0625, 1.0, 0.5, 1.0, 0.5625, 1.0, 0.5625, 1.0, 0.5, 1.0, 0.9375, 1.0, 1.0, 1.0, 1.0, 1.0, 0.9375, 1.0, 0.0, 1.0, 0.0625, 1.0, 0.0625, 1.0, 0.0, 1.0, 0.4375, 1.0, 0.5, 1.0, 0.5, 1.0, 0.4375, 1.0, 0.875, 1.0, 0.9375, 1.0, 0.9375, 1.0, 0.875, 1.0, 0.375, 1.0, 0.4375, 1.0, 0.4375, 1.0, 0.375, 1.0, 0.8125, 1.0, 0.875, 1.0, 0.875, 1.0, 0.8125, 1.0, 0.3125, 1.0, 0.375, 1.0, 0.375, 1.0, 0.3125, 1.0, 0.125, 1.0, 0.1875, 1.0, 0.1875, 1.0, 0.125, 1.0, 0.875, 1.0, 0.9375, 1.0, 0.9375, 1.0, 0.875, 1.0, 0.375, 1.0, 0.4375, 1.0, 0.4375, 1.0, 0.375, 1.0, 0.8125, 1.0, 0.875, 1.0, 0.875, 1.0, 0.8125, 1.0, 0.3125, 1.0, 0.375, 1.0, 0.375, 1.0, 0.3125, 1.0, 0.75, 1.0, 0.8125, 1.0, 0.8125, 1.0, 0.75, 1.0, 0.25, 1.0, 0.3125, 1.0, 0.3125, 1.0, 0.25, 1.0, 0.6875, 1.0, 0.75, 1.0, 0.75, 1.0, 0.6875, 1.0, 0.1875, 1.0, 0.25, 1.0, 0.25, 1.0, 0.1875, 1.0, 0.625, 1.0, 0.6875, 1.0, 0.6875, 1.0, 0.625, 1.0, 0.125, 1.0, 0.1875, 1.0, 0.1875, 1.0, 0.125, 1.0, 0.5625, 1.0, 0.625, 1.0, 0.625, 1.0, 0.5625, 1.0, 0.0625, 1.0, 0.125, 1.0, 0.125, 1.0, 0.0625, 1.0, 0.5, 1.0, 0.5625, 1.0, 0.5625, 1.0, 0.5, 1.0, 0.9375, 1.0, 1.0, 1.0, 1.0, 1.0, 0.9375, 1.0, 0.0, 1.0, 0.0625, 1.0, 0.0625, 1.0, 0.0, 1.0, 0.25, 1.0, 0.3125, 1.0, 0.3125, 1.0, 0.25, 1.0, 0.5625, 1.0, 0.625, 1.0, 0.625, 1.0, 0.5625, 1.0, 0.0625, 1.0, 0.125, 1.0, 0.125, 1.0, 0.0625, 1.0, 0.5, 1.0, 0.5625, 1.0, 0.5625, 1.0, 0.5, 1.0, 0.9375, 1.0, 1.0, 1.0, 1.0, 1.0, 0.9375, 1.0, 0.0, 1.0, 0.0625, 1.0, 0.0625, 1.0, 0.0, 1.0, 0.4375, 1.0, 0.5, 1.0, 0.5, 1.0, 0.4375, 1.0, 0.875, 1.0, 0.9375, 1.0, 0.9375, 1.0, 0.875, 1.0, 0.375, 1.0, 0.4375, 1.0, 0.4375, 1.0, 0.375, 1.0, 0.8125, 1.0, 0.875, 1.0, 0.875, 1.0, 0.8125, 1.0, 0.3125, 1.0, 0.375, 1.0, 0.375, 1.0, 0.3125, 1.0, 0.75, 1.0, 0.8125, 1.0, 0.8125, 1.0, 0.75, 1.0, 0.25, 1.0, 0.3125, 1.0, 0.3125, 1.0, 0.25, 1.0, 0.6875, 1.0, 0.75, 1.0, 0.75, 1.0, 0.6875, 1.0, 0.1875, 1.0, 0.25, 1.0, 0.25, 1.0, 0.1875, 1.0, 0.625, 1.0, 0.6875, 1.0, 0.6875, 1.0, 0.625, 1.0, 0.875, 1.0, 0.9375, 1.0, 0.9375, 1.0, 0.875, 1.0, 0.6875, 1.0, 0.75, 1.0, 0.75, 1.0, 0.6875, 1.0, 0.1875, 1.0, 0.25, 1.0, 0.25, 1.0, 0.1875, 1.0, 0.625, 1.0, 0.6875, 1.0, 0.6875, 1.0, 0.625, 1.0, 0.125, 1.0, 0.1875, 1.0, 0.1875, 1.0, 0.125, 1.0, 0.5625, 1.0, 0.625, 1.0, 0.625, 1.0, 0.5625, 1.0, 0.0625, 1.0, 0.125, 1.0, 0.125, 1.0, 0.0625, 1.0, 0.5, 1.0, 0.5625, 1.0, 0.5625, 1.0, 0.5, 1.0, 0.9375, 1.0, 1.0, 1.0, 1.0, 1.0, 0.9375, 1.0, 0.0, 1.0, 0.0625, 1.0, 0.0625, 1.0, 0.0, 1.0, 0.4375, 1.0, 0.5, 1.0, 0.5, 1.0, 0.4375, 1.0, 0.875, 1.0, 0.9375, 1.0, 0.9375, 1.0, 0.875, 1.0, 0.375, 1.0, 0.4375, 1.0, 0.4375, 1.0, 0.375, 1.0, 0.8125, 1.0, 0.875, 1.0, 0.875, 1.0, 0.8125, 1.0, 0.3125, 1.0, 0.375, 1.0, 0.375, 1.0, 0.3125, 1.0, 0.75, 1.0, 0.8125, 1.0, 0.8125, 1.0, 0.75, 1.0, 0.5625, 1.0, 0.625, 1.0, 0.625, 1.0, 0.5625, 1.0, 0.375, 1.0, 0.4375, 1.0, 0.4375, 1.0, 0.375, 1.0, 0.8125, 1.0, 0.875, 1.0, 0.875, 1.0, 0.8125, 1.0, 0.3125, 1.0, 0.375, 1.0, 0.375, 1.0, 0.3125, 1.0, 0.75, 1.0, 0.8125, 1.0, 0.8125, 1.0, 0.75, 1.0, 0.25, 1.0, 0.3125, 1.0, 0.3125, 1.0, 0.25, 1.0, 0.6875, 1.0, 0.75, 1.0, 0.75, 1.0, 0.6875, 1.0, 0.1875, 1.0, 0.25, 1.0, 0.25, 1.0, 0.1875, 1.0, 0.625, 1.0, 0.6875, 1.0, 0.6875, 1.0, 0.625, 1.0, 0.125, 1.0, 0.1875, 1.0, 0.1875, 1.0, 0.125, 1.0, 0.5625, 1.0, 0.625, 1.0, 0.625, 1.0, 0.5625, 1.0, 0.0625, 1.0, 0.125, 1.0, 0.125, 1.0, 0.0625, 1.0, 0.5, 1.0, 0.5625, 1.0, 0.5625, 1.0, 0.5, 1.0, 0.9375, 1.0, 1.0, 1.0, 1.0, 1.0, 0.9375, 1.0, 0.0, 1.0, 0.0625, 1.0, 0.0625, 1.0, 0.0, 1.0, 0.4375, 1.0, 0.5, 1.0, 0.5, 1.0, 0.4375, 1.0, 0.25, 1.0, 0.3125, 1.0, 0.3125, 1.0, 0.25, 1.0, 0.0625, 1.0, 0.125, 1.0, 0.125, 1.0, 0.0625, 1.0, 0.5, 1.0, 0.5625, 1.0, 0.5625, 1.0, 0.5, 1.0, 0.9375, 1.0, 1.0, 1.0, 1.0, 1.0, 0.9375, 1.0, 0.0, 1.0, 0.0625, 1.0, 0.0625, 1.0, 0.0, 1.0, 0.4375, 1.0, 0.5, 1.0, 0.5, 1.0, 0.4375, 1.0, 0.875, 1.0, 0.9375, 1.0, 0.9375, 1.0, 0.875, 1.0, 0.375, 1.0, 0.4375, 1.0, 0.4375, 1.0, 0.375, 1.0, 0.8125, 1.0, 0.875, 1.0, 0.875, 1.0, 0.8125, 1.0, 0.3125, 1.0, 0.375, 1.0, 0.375, 1.0, 0.3125, 1.0, 0.75, 1.0, 0.8125, 1.0, 0.8125, 1.0, 0.75, 1.0, 0.25, 1.0, 0.3125, 1.0, 0.3125, 1.0, 0.25, 1.0, 0.6875, 1.0, 0.75, 1.0, 0.75, 1.0, 0.6875, 1.0, 0.1875, 1.0, 0.25, 1.0, 0.25, 1.0, 0.1875, 1.0, 0.625, 1.0, 0.6875, 1.0, 0.6875, 1.0, 0.625, 1.0, 0.125, 1.0, 0.1875, 1.0, 0.1875, 1.0, 0.125, 1.0, 0.875, 1.0, 0.9375, 1.0, 0.9375, 1.0, 0.875, 1.0, 0.6875, 1.0, 0.75, 1.0, 0.75, 1.0, 0.6875, 1.0, 0.1875, 1.0, 0.25, 1.0, 0.25, 1.0, 0.1875, 1.0, 0.625, 1.0, 0.6875, 1.0, 0.6875, 1.0, 0.625, 1.0, 0.125, 1.0, 0.1875, 1.0, 0.1875, 1.0, 0.125, 1.0, 0.5625, 1.0, 0.625, 1.0, 0.625, 1.0, 0.5625, 1.0, 0.0625, 1.0, 0.125, 1.0, 0.125, 1.0, 0.0625, 1.0, 0.5, 1.0, 0.5625, 1.0, 0.5625, 1.0, 0.5, 1.0, 0.9375, 1.0, 1.0, 1.0, 1.0, 1.0, 0.9375, 1.0, 0.0, 1.0, 0.0625, 1.0, 0.0625, 1.0, 0.0, 1.0, 0.4375, 1.0, 0.5, 1.0, 0.5, 1.0, 0.4375, 1.0, 0.875, 1.0, 0.9375, 1.0, 0.9375, 1.0, 0.875, 1.0, 0.375, 1.0, 0.4375, 1.0, 0.4375, 1.0, 0.375, 1.0, 0.8125, 1.0, 0.875, 1.0, 0.875, 1.0, 0.8125, 1.0, 0.3125, 1.0, 0.375, 1.0, 0.375, 1.0, 0.3125, 1.0, 0.75, 1.0, 0.8125, 1.0, 0.8125, 1.0, 0.75, 1.0, 0.375, 1.0, 0.4375, 1.0, 0.4375, 1.0, 0.375, 1.0, 0.8125, 1.0, 0.875, 1.0, 0.875, 1.0, 0.8125, 1.0, 0.3125, 1.0, 0.375, 1.0, 0.375, 1.0, 0.3125, 1.0, 0.75, 1.0, 0.8125, 1.0, 0.8125, 1.0, 0.75, 1.0, 0.25, 1.0, 0.3125, 1.0, 0.3125, 1.0, 0.25, 1.0, 0.6875, 1.0, 0.75, 1.0, 0.75, 1.0, 0.6875, 1.0, 0.1875, 1.0, 0.25, 1.0, 0.25, 1.0, 0.1875, 1.0, 0.625, 1.0, 0.6875, 1.0, 0.6875, 1.0, 0.625, 1.0, 0.125, 1.0, 0.1875, 1.0, 0.1875, 1.0, 0.125, 1.0, 0.5625, 1.0, 0.625, 1.0, 0.625, 1.0, 0.5625, 1.0, 0.0625, 1.0, 0.125, 1.0, 0.125, 1.0, 0.0625, 1.0, 0.5, 1.0, 0.5625, 1.0, 0.5625, 1.0, 0.5, 1.0, 0.9375, 1.0, 1.0, 1.0, 1.0, 1.0, 0.9375, 1.0, 0.0, 1.0, 0.0625, 1.0, 0.0625, 1.0, 0.0, 1.0, 0.4375, 1.0, 0.5, 1.0, 0.5, 1.0, 0.4375, 1.0, 0.9375, 1.0, 0.0, 1.0, 0.0625, 1.0, 0.125, 1.0, 0.1875, 1.0, 0.25, 1.0, 0.3125, 1.0, 0.375, 1.0, 0.4375, 1.0, 0.5, 1.0, 0.5625, 1.0, 0.625, 1.0, 0.6875, 1.0, 0.75, 1.0, 0.8125, 1.0, 0.875, 1.0])
me_cylinder.materials.append(mat_material_001)
me_cylinder.materials.append(mat_material_002)
me_cylinder.materials.append(mat_material_003)
me_cylinder.update()
arm_armature = bpy.data.armatures.new('Armature')  # bones are not reproduced

# ---- objects
ob_cylinder = bpy.data.objects.new('Cylinder', me_cylinder)
ob_armature = bpy.data.objects.new('Armature', arm_armature)

# ---- transforms, parenting, visibility, modifiers, constraints
ob_cylinder.parent = ob_armature
ob_cylinder.location = (0.0, 0.0, 0.0)
_vg = ob_cylinder.vertex_groups.new(name='Bone')
for _i, _w in zip([0, 1, 2, 3, 4, 5, 6, 7, 8, 9, 10, 11, 12, 13, 14, 15, 16, 17, 18, 19, 20, 21, 22, 23, 24, 25, 26, 27, 28, 29, 30, 31], [0.993, 0.4987, 0.9929, 0.4987, 0.993, 0.4987, 0.9929, 0.4987, 0.993, 0.4987, 0.9929, 0.4987, 0.993, 0.4987, 0.9928, 0.4987, 0.993, 0.4987, 0.9929, 0.4987, 0.993, 0.4987, 0.9929, 0.4987, 0.993, 0.4987, 0.9929, 0.4987, 0.993, 0.4987, 0.9928, 0.4987]): _vg.add([_i], _w, 'REPLACE')
_vg = ob_cylinder.vertex_groups.new(name='Bone.001')
for _i, _w in zip([1, 3, 5, 7, 9, 11, 13, 15, 17, 19, 21, 23, 25, 27, 29, 31, 32, 33, 34, 35, 36, 37, 38, 39, 40, 41, 42, 43, 44, 45, 46, 47], [0.4967, 0.4967, 0.4967, 0.4967, 0.4967, 0.4967, 0.4967, 0.4967, 0.4967, 0.4967, 0.4967, 0.4967, 0.4967, 0.4967, 0.4967, 0.4967, 0.4953, 0.4953, 0.4953, 0.4953, 0.4953, 0.4953, 0.4953, 0.4953, 0.4953, 0.4953, 0.4953, 0.4953, 0.4953, 0.4953, 0.4953, 0.4953]): _vg.add([_i], _w, 'REPLACE')
_vg = ob_cylinder.vertex_groups.new(name='Bone.002')
for _i, _w in zip([32, 33, 34, 35, 36, 37, 38, 39, 40, 41, 42, 43, 44, 45, 46, 47, 48, 49, 50, 51, 52, 53, 54, 55, 56, 57, 58, 59, 60, 61, 62, 63], [0.4947, 0.4947, 0.4947, 0.4947, 0.4947, 0.4947, 0.4947, 0.4947, 0.4947, 0.4947, 0.4947, 0.4947, 0.4947, 0.4947, 0.4947, 0.4947, 0.4975, 0.4975, 0.4975, 0.4975, 0.4975, 0.4975, 0.4975, 0.4975, 0.4975, 0.4975, 0.4975, 0.4975, 0.4975, 0.4975, 0.4975, 0.4975]): _vg.add([_i], _w, 'REPLACE')
_vg = ob_cylinder.vertex_groups.new(name='Bone.003')
for _i, _w in zip([48, 49, 50, 51, 52, 53, 54, 55, 56, 57, 58, 59, 60, 61, 62, 63, 64, 65, 66, 67, 68, 69, 70, 71, 72, 73, 74, 75, 76, 77, 78, 79], [0.4973, 0.4973, 0.4973, 0.4973, 0.4973, 0.4973, 0.4973, 0.4973, 0.4973, 0.4973, 0.4973, 0.4973, 0.4973, 0.4973, 0.4973, 0.4973, 0.497, 0.497, 0.497, 0.497, 0.497, 0.497, 0.497, 0.497, 0.497, 0.497, 0.497, 0.497, 0.497, 0.497, 0.497, 0.497]): _vg.add([_i], _w, 'REPLACE')
_vg = ob_cylinder.vertex_groups.new(name='Bone.004')
for _i, _w in zip([64, 65, 66, 67, 68, 69, 70, 71, 72, 73, 74, 75, 76, 77, 78, 79, 80, 81, 82, 83, 84, 85, 86, 87, 88, 89, 90, 91, 92, 93, 94, 95], [0.4962, 0.4962, 0.4962, 0.4962, 0.4962, 0.4962, 0.4962, 0.4962, 0.4962, 0.4962, 0.4962, 0.4962, 0.4962, 0.4962, 0.4962, 0.4962, 0.4993, 0.4993, 0.4993, 0.4993, 0.4993, 0.4993, 0.4993, 0.4993, 0.4993, 0.4993, 0.4993, 0.4993, 0.4993, 0.4993, 0.4993, 0.4993]): _vg.add([_i], _w, 'REPLACE')
_vg = ob_cylinder.vertex_groups.new(name='Bone.005')
for _i, _w in zip([80, 81, 82, 83, 84, 85, 86, 87, 88, 89, 90, 91, 92, 93, 94, 95, 96, 97, 98, 99, 100, 101, 102, 103, 104, 105, 106, 107, 108, 109, 110, 111], [0.499, 0.499, 0.499, 0.499, 0.499, 0.499, 0.499, 0.499, 0.499, 0.499, 0.499, 0.499, 0.499, 0.499, 0.499, 0.499, 0.4992, 0.4992, 0.4992, 0.4992, 0.4992, 0.4992, 0.4992, 0.4992, 0.4992, 0.4992, 0.4992, 0.4992, 0.4992, 0.4992, 0.4992, 0.4992]): _vg.add([_i], _w, 'REPLACE')
_vg = ob_cylinder.vertex_groups.new(name='Bone.006')
for _i, _w in zip([96, 97, 98, 99, 100, 101, 102, 103, 104, 105, 106, 107, 108, 109, 110, 111, 112, 113, 114, 115, 116, 117, 118, 119, 120, 121, 122, 123, 124, 125, 126, 127], [0.4992, 0.4992, 0.4992, 0.4992, 0.4992, 0.4992, 0.4992, 0.4992, 0.4992, 0.4992, 0.4992, 0.4992, 0.4992, 0.4992, 0.4992, 0.4992, 0.4992, 0.4992, 0.4992, 0.4992, 0.4992, 0.4992, 0.4992, 0.4992, 0.4992, 0.4992, 0.4992, 0.4992, 0.4992, 0.4992, 0.4992, 0.4992]): _vg.add([_i], _w, 'REPLACE')
_vg = ob_cylinder.vertex_groups.new(name='Bone.007')
for _i, _w in zip([112, 113, 114, 115, 116, 117, 118, 119, 120, 121, 122, 123, 124, 125, 126, 127, 128, 129, 130, 131, 132, 133, 134, 135, 136, 137, 138, 139, 140, 141, 142, 143], [0.4992, 0.4992, 0.4992, 0.4992, 0.4992, 0.4992, 0.4992, 0.4992, 0.4992, 0.4992, 0.4992, 0.4992, 0.4992, 0.4992, 0.4992, 0.4992, 0.4992, 0.4992, 0.4992, 0.4992, 0.4992, 0.4992, 0.4992, 0.4992, 0.4992, 0.4992, 0.4992, 0.4992, 0.4992, 0.4992, 0.4992, 0.4992]): _vg.add([_i], _w, 'REPLACE')
_vg = ob_cylinder.vertex_groups.new(name='Bone.008')
for _i, _w in zip([128, 129, 130, 131, 132, 133, 134, 135, 136, 137, 138, 139, 140, 141, 142, 143, 144, 145, 146, 147, 148, 149, 150, 151, 152, 153, 154, 155, 156, 157, 158, 159], [0.4992, 0.4992, 0.4992, 0.4992, 0.4992, 0.4992, 0.4992, 0.4992, 0.4992, 0.4992, 0.4992, 0.4992, 0.4992, 0.4992, 0.4992, 0.4992, 0.4992, 0.4992, 0.4992, 0.4992, 0.4992, 0.4992, 0.4992, 0.4992, 0.4992, 0.4992, 0.4992, 0.4992, 0.4992, 0.4992, 0.4992, 0.4992]): _vg.add([_i], _w, 'REPLACE')
_vg = ob_cylinder.vertex_groups.new(name='Bone.009')
for _i, _w in zip([144, 145, 146, 147, 148, 149, 150, 151, 152, 153, 154, 155, 156, 157, 158, 159, 160, 161, 162, 163, 164, 165, 166, 167, 168, 169, 170, 171, 172, 173, 174, 175], [0.4992, 0.4992, 0.4992, 0.4992, 0.4992, 0.4992, 0.4992, 0.4992, 0.4992, 0.4992, 0.4992, 0.4992, 0.4992, 0.4992, 0.4992, 0.4992, 0.4992, 0.4992, 0.4992, 0.4992, 0.4992, 0.4992, 0.4992, 0.4992, 0.4992, 0.4992, 0.4992, 0.4992, 0.4992, 0.4992, 0.4992, 0.4992]): _vg.add([_i], _w, 'REPLACE')
_vg = ob_cylinder.vertex_groups.new(name='Bone.010')
for _i, _w in zip([160, 161, 162, 163, 164, 165, 166, 167, 168, 169, 170, 171, 172, 173, 174, 175, 176, 177, 178, 179, 180, 181, 182, 183, 184, 185, 186, 187, 188, 189, 190, 191], [0.4992, 0.4992, 0.4992, 0.4992, 0.4992, 0.4992, 0.4992, 0.4992, 0.4992, 0.4992, 0.4992, 0.4992, 0.4992, 0.4992, 0.4992, 0.4992, 0.4992, 0.4992, 0.4992, 0.4992, 0.4992, 0.4992, 0.4992, 0.4992, 0.4992, 0.4992, 0.4992, 0.4992, 0.4992, 0.4992, 0.4992, 0.4992]): _vg.add([_i], _w, 'REPLACE')
_vg = ob_cylinder.vertex_groups.new(name='Bone.011')
for _i, _w in zip([176, 177, 178, 179, 180, 181, 182, 183, 184, 185, 186, 187, 188, 189, 190, 191, 192, 193, 194, 195, 196, 197, 198, 199, 200, 201, 202, 203, 204, 205, 206, 207], [0.4992, 0.4992, 0.4992, 0.4992, 0.4992, 0.4992, 0.4992, 0.4992, 0.4992, 0.4992, 0.4992, 0.4992, 0.4992, 0.4992, 0.4992, 0.4992, 0.4992, 0.4992, 0.4992, 0.4992, 0.4992, 0.4992, 0.4992, 0.4992, 0.4992, 0.4992, 0.4992, 0.4992, 0.4992, 0.4992, 0.4992, 0.4992]): _vg.add([_i], _w, 'REPLACE')
_vg = ob_cylinder.vertex_groups.new(name='Bone.012')
for _i, _w in zip([192, 193, 194, 195, 196, 197, 198, 199, 200, 201, 202, 203, 204, 205, 206, 207, 208, 209, 210, 211, 212, 213, 214, 215, 216, 217, 218, 219, 220, 221, 222, 223], [0.4992, 0.4992, 0.4992, 0.4992, 0.4992, 0.4992, 0.4992, 0.4992, 0.4992, 0.4992, 0.4992, 0.4992, 0.4992, 0.4992, 0.4992, 0.4992, 0.4992, 0.4992, 0.4992, 0.4992, 0.4992, 0.4992, 0.4992, 0.4992, 0.4992, 0.4992, 0.4992, 0.4992, 0.4992, 0.4992, 0.4992, 0.4992]): _vg.add([_i], _w, 'REPLACE')
_vg = ob_cylinder.vertex_groups.new(name='Bone.013')
for _i, _w in zip([208, 209, 210, 211, 212, 213, 214, 215, 216, 217, 218, 219, 220, 221, 222, 223, 224, 225, 226, 227, 228, 229, 230, 231, 232, 233, 234, 235, 236, 237, 238, 239], [0.4992, 0.4992, 0.4992, 0.4992, 0.4992, 0.4992, 0.4992, 0.4992, 0.4992, 0.4992, 0.4992, 0.4992, 0.4992, 0.4992, 0.4992, 0.4992, 0.4992, 0.4992, 0.4992, 0.4992, 0.4992, 0.4992, 0.4992, 0.4992, 0.4992, 0.4992, 0.4992, 0.4992, 0.4992, 0.4992, 0.4992, 0.4992]): _vg.add([_i], _w, 'REPLACE')
_vg = ob_cylinder.vertex_groups.new(name='Bone.014')
for _i, _w in zip([224, 225, 226, 227, 228, 229, 230, 231, 232, 233, 234, 235, 236, 237, 238, 239, 240, 241, 242, 243, 244, 245, 246, 247, 248, 249, 250, 251, 252, 253, 254, 255], [0.4992, 0.4992, 0.4992, 0.4992, 0.4992, 0.4992, 0.4992, 0.4992, 0.4992, 0.4992, 0.4992, 0.4992, 0.4992, 0.4992, 0.4992, 0.4992, 0.4992, 0.4992, 0.4992, 0.4992, 0.4992, 0.4992, 0.4992, 0.4992, 0.4992, 0.4992, 0.4992, 0.4992, 0.4992, 0.4992, 0.4992, 0.4992]): _vg.add([_i], _w, 'REPLACE')
_vg = ob_cylinder.vertex_groups.new(name='Bone.015')
for _i, _w in zip([240, 241, 242, 243, 244, 245, 246, 247, 248, 249, 250, 251, 252, 253, 254, 255, 256, 257, 258, 259, 260, 261, 262, 263, 264, 265, 266, 267, 268, 269, 270, 271], [0.4992, 0.4992, 0.4992, 0.4992, 0.4992, 0.4992, 0.4992, 0.4992, 0.4992, 0.4992, 0.4992, 0.4992, 0.4992, 0.4992, 0.4992, 0.4992, 0.4992, 0.4992, 0.4992, 0.4992, 0.4992, 0.4992, 0.4992, 0.4992, 0.4992, 0.4992, 0.4992, 0.4992, 0.4992, 0.4992, 0.4992, 0.4992]): _vg.add([_i], _w, 'REPLACE')
_vg = ob_cylinder.vertex_groups.new(name='Bone.016')
for _i, _w in zip([256, 257, 258, 259, 260, 261, 262, 263, 264, 265, 266, 267, 268, 269, 270, 271, 272, 273, 274, 275, 276, 277, 278, 279, 280, 281, 282, 283, 284, 285, 286, 287], [0.4992, 0.4992, 0.4992, 0.4992, 0.4992, 0.4992, 0.4992, 0.4992, 0.4992, 0.4992, 0.4992, 0.4992, 0.4992, 0.4992, 0.4992, 0.4992, 0.4992, 0.4992, 0.4992, 0.4992, 0.4992, 0.4992, 0.4992, 0.4992, 0.4992, 0.4992, 0.4992, 0.4992, 0.4992, 0.4992, 0.4992, 0.4992]): _vg.add([_i], _w, 'REPLACE')
_vg = ob_cylinder.vertex_groups.new(name='Bone.017')
for _i, _w in zip([272, 273, 274, 275, 276, 277, 278, 279, 280, 281, 282, 283, 284, 285, 286, 287, 288, 289, 290, 291, 292, 293, 294, 295, 296, 297, 298, 299, 300, 301, 302, 303], [0.4992, 0.4992, 0.4992, 0.4992, 0.4992, 0.4992, 0.4992, 0.4992, 0.4992, 0.4992, 0.4992, 0.4992, 0.4992, 0.4992, 0.4992, 0.4992, 0.4992, 0.4992, 0.4992, 0.4992, 0.4992, 0.4992, 0.4992, 0.4992, 0.4992, 0.4992, 0.4992, 0.4992, 0.4992, 0.4992, 0.4992, 0.4992]): _vg.add([_i], _w, 'REPLACE')
_vg = ob_cylinder.vertex_groups.new(name='Bone.018')
for _i, _w in zip([288, 289, 290, 291, 292, 293, 294, 295, 296, 297, 298, 299, 300, 301, 302, 303, 304, 305, 306, 307, 308, 309, 310, 311, 312, 313, 314, 315, 316, 317, 318, 319], [0.4992, 0.4992, 0.4992, 0.4992, 0.4992, 0.4992, 0.4992, 0.4992, 0.4992, 0.4992, 0.4992, 0.4992, 0.4992, 0.4992, 0.4992, 0.4992, 0.4992, 0.4992, 0.4992, 0.4992, 0.4992, 0.4992, 0.4992, 0.4992, 0.4992, 0.4992, 0.4992, 0.4992, 0.4992, 0.4992, 0.4992, 0.4992]): _vg.add([_i], _w, 'REPLACE')
_vg = ob_cylinder.vertex_groups.new(name='Bone.019')
for _i, _w in zip([304, 305, 306, 307, 308, 309, 310, 311, 312, 313, 314, 315, 316, 317, 318, 319, 320, 321, 322, 323, 324, 325, 326, 327, 328, 329, 330, 331, 332, 333, 334, 335], [0.5, 0.5, 0.5, 0.5, 0.5, 0.5, 0.5, 0.5, 0.5, 0.5, 0.5, 0.5, 0.5, 0.5, 0.5, 0.5, 0.9964, 0.9965, 0.9964, 0.9965, 0.9964, 0.9965, 0.9964, 0.9965, 0.9964, 0.9965, 0.9964, 0.9965, 0.9964, 0.9965, 0.9964, 0.9965]): _vg.add([_i], _w, 'REPLACE')
_m = ob_cylinder.modifiers.new('Armature', 'ARMATURE')
_m.object = ob_armature
ob_armature.location = (0.0, 0.0, 0.0)

# ---- collection membership
col_collection.objects.link(ob_cylinder)
col_collection.objects.link(ob_armature)

# ---- scene / render settings (as saved in the file)
scene.frame_start = 1; scene.frame_end = 60; scene.frame_set(6)
scene.render.engine = 'BLENDER_EEVEE_NEXT'
scene.cycles.sampling_pattern = 'TABULATED_SOBOL'
scene.eevee.ray_tracing_options.trace_max_roughness = 0.0
bpy.context.view_layer.update()

# ---- added for rendering (the .blend has no active camera and no usable light): camera, sun
cam_auto = bpy.data.cameras.new('AutoCamera')
cam_auto.lens = 50.0
cam_auto.sensor_width = 36.0
cam_auto.clip_end = 1000.0
ob_auto_camera = bpy.data.objects.new('AutoCamera', cam_auto)
scene.collection.objects.link(ob_auto_camera)
ob_auto_camera.location = (18.7166, -19.1003, 24.3552)
ob_auto_camera.rotation_euler = (1.09748, -7.21219e-08, 0.694738)
scene.camera = ob_auto_camera
light_auto_sun = bpy.data.lights.new('AutoSun', 'SUN')
light_auto_sun.energy = 3.0
light_auto_sun.angle = 0.0523599
ob_auto_sun = bpy.data.objects.new('AutoSun', light_auto_sun)
scene.collection.objects.link(ob_auto_sun)
ob_auto_sun.rotation_euler = (0.872665, 0.174533, 0.523599)
bpy.context.view_layer.update()
